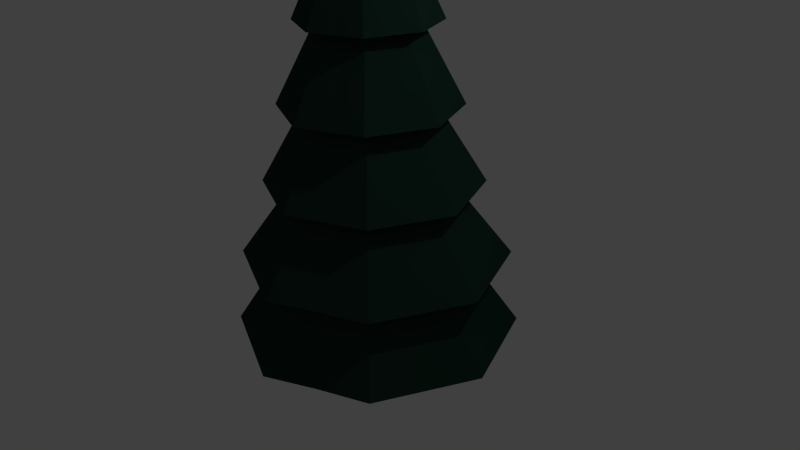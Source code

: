 # Source: tree.blend  (saved by Blender 2.75.0; exported with 4.5.12 LTS)
import bpy
from mathutils import Matrix  # noqa: F401  (used for matrix-valued properties, if any)

bpy.ops.wm.read_factory_settings(use_empty=True)
scene = bpy.context.scene
scene.name = 'Scene'

# ---- collections
col_collection_1 = bpy.data.collections.new('Collection 1'); scene.collection.children.link(col_collection_1)

# ---- materials (node trees are filled in below, after node groups)
mat_brown = bpy.data.materials.new('Brown')
mat_brown.alpha_threshold = 0.0
mat_brown.roughness = 0.5
mat_green = bpy.data.materials.new('Green')
mat_green.alpha_threshold = 0.0
mat_green.roughness = 0.5

# ---- material node trees
mat_brown.use_nodes = True; mat_brown.node_tree.nodes.clear()
_N = mat_brown.node_tree.nodes; _L = mat_brown.node_tree.links
n0 = _N.new('ShaderNodeOutputMaterial'); n0.name = 'Material Output'; n0.location = (300, 300)
n1 = _N.new('ShaderNodeBsdfDiffuse'); n1.name = 'Diffuse BSDF'; n1.location = (10, 300)
n1.inputs[0].default_value = (0.08001, 0.05418, 0.05092, 1.0)
_L.new(n1.outputs[0], n0.inputs[0])
n0.is_active_output = True
mat_green.use_nodes = True; mat_green.node_tree.nodes.clear()
_N = mat_green.node_tree.nodes; _L = mat_green.node_tree.links
n0 = _N.new('ShaderNodeOutputMaterial'); n0.name = 'Material Output'; n0.location = (300, 300)
n1 = _N.new('ShaderNodeBsdfDiffuse'); n1.name = 'Diffuse BSDF'; n1.location = (10, 300)
n1.inputs[0].default_value = (0.01474, 0.04446, 0.03215, 1.0)
_L.new(n1.outputs[0], n0.inputs[0])
n0.is_active_output = True

# ---- world
world_world = bpy.data.worlds.new('World'); scene.world = world_world
world_world.color = (0.05088, 0.05088, 0.05088)
world_world.use_sun_shadow = False
world_world.sun_shadow_jitter_overblur = 0.0
world_world.cycles.sampling_method = 'MANUAL'
world_world.cycles.sample_map_resolution = 256

# ---- cameras
cam_camera = bpy.data.cameras.new('Camera')
cam_camera.clip_end = 100.0
cam_camera.lens = 35.0
cam_camera.sensor_width = 32.0
cam_camera.sensor_height = 18.0
cam_camera.ortho_scale = 7.314
cam_camera.dof.focus_distance = 0.0

# ---- lights
light_lamp = bpy.data.lights.new('Lamp', 'POINT')
light_lamp.transmission_factor = 0.0
light_lamp.cutoff_distance = 30.0
light_lamp.energy = 100.0
light_lamp.shadow_buffer_clip_start = 1.001
light_lamp.shadow_soft_size = 0.1
light_lamp.shadow_maximum_resolution = 0.006
light_lamp.use_absolute_resolution = True
light_lamp.cycles.use_multiple_importance_sampling = False

# ---- meshes
me_cylinder_001 = bpy.data.meshes.new('Cylinder.001')
me_cylinder_001.from_pydata([(-1.822e-09, 0.9633, -1.0), (-1.822e-09, 0.9633, 1.0), (0.6812, 0.6812, -1.0), (0.6812, 0.6812, 1.0), (0.9633, -4.22e-08, -1.0), (0.9633, -4.22e-08, 1.0), (0.6812, -0.6812, -1.0), (0.6812, -0.6812, 1.0), (-8.604e-08, -0.9633, -1.0), (-8.604e-08, -0.9633, 1.0), (-0.6812, -0.6812, -1.0), (-0.6812, -0.6812, 1.0), (-0.9633, 1.14e-08, -1.0), (-0.9633, 1.14e-08, 1.0), (-0.6812, 0.6812, -1.0), (-0.6812, 0.6812, 1.0), (-3.519e-09, 0.7356, -0.1976), (0.5202, 0.5202, -0.1976), (0.7356, -3.225e-08, -0.1976), (0.5202, -0.5202, -0.1976), (-6.783e-08, -0.7356, -0.1976), (-0.5202, -0.5202, -0.1976), (-0.7356, 8.681e-09, -0.1976), (-0.5202, 0.5202, -0.1976)], [], [(16, 1, 3, 17), (17, 3, 5, 18), (18, 5, 7, 19), (19, 7, 9, 20), (20, 9, 11, 21), (21, 11, 13, 22), (3, 1, 15, 13, 11, 9, 7, 5), (23, 15, 1, 16), (22, 13, 15, 23), (0, 2, 4, 6, 8, 10, 12, 14), (12, 22, 23, 14), (14, 23, 16, 0), (10, 21, 22, 12), (8, 20, 21, 10), (6, 19, 20, 8), (4, 18, 19, 6), (2, 17, 18, 4), (0, 16, 17, 2)])
me_cylinder_001.materials.append(mat_brown)
me_cylinder_001.use_remesh_preserve_volume = False
me_cylinder_001.use_remesh_preserve_attributes = False
me_cylinder_001.use_mirror_vertex_groups = False
me_cylinder_001.update()
me_cylinder = bpy.data.meshes.new('Cylinder')
me_cylinder.from_pydata([(-0.009598, 1.409, -1.015), (-0.004145, 0.09908, 5.04), (0.96, 0.9929, -1.0), (0.05813, 0.07252, 5.025), (1.376, 0.02317, -1.015), (0.08493, 0.01001, 5.04), (0.96, -0.9464, -1.0), (0.05813, -0.05217, 5.025), (-0.009598, -1.362, -1.015), (-0.004145, -0.07907, 5.04), (-0.9793, -0.9464, -1.0), (-0.06656, -0.05217, 5.025), (-1.395, 0.02317, -1.015), (-0.09322, 0.01001, 5.04), (-0.9793, 0.9929, -1.0), (-0.06656, 0.07252, 5.025), (-0.009598, 1.216, -0.005949), (-0.009598, 1.023, 1.004), (-0.009598, 0.8301, 2.013), (-0.009598, 0.6372, 3.023), (-0.009598, 0.4444, 4.032), (0.2852, 0.3181, 4.02), (0.4202, 0.4531, 3.016), (0.5551, 0.588, 2.012), (0.6901, 0.723, 1.008), (0.8251, 0.858, 0.003949), (0.4116, 0.02317, 4.032), (0.6045, 0.02317, 3.023), (0.7973, 0.02317, 2.013), (0.9901, 0.02317, 1.004), (1.183, 0.02317, -0.005949), (0.2852, -0.2716, 4.02), (0.4202, -0.4065, 3.016), (0.5551, -0.5415, 2.012), (0.6901, -0.6765, 1.008), (0.8251, -0.8114, 0.003949), (-0.009598, -0.3981, 4.032), (-0.009598, -0.5909, 3.023), (-0.009598, -0.7837, 2.013), (-0.009598, -0.9766, 1.004), (-0.009598, -1.169, -0.005949), (-0.3045, -0.2716, 4.02), (-0.4394, -0.4065, 3.016), (-0.5744, -0.5415, 2.012), (-0.7094, -0.6765, 1.008), (-0.8443, -0.8114, 0.003949), (-0.4308, 0.02317, 4.032), (-0.6237, 0.02317, 3.023), (-0.8165, 0.02317, 2.013), (-1.009, 0.02317, 1.004), (-1.202, 0.02317, -0.005949), (-0.3045, 0.3181, 4.02), (-0.4394, 0.4531, 3.016), (-0.5744, 0.588, 2.012), (-0.7094, 0.723, 1.008), (-0.8443, 0.858, 0.003949), (-0.009598, 0.6557, 4.032), (0.4331, 0.466, 4.02), (0.623, 0.02317, 4.032), (0.4331, -0.4195, 4.02), (-0.009598, -0.6094, 4.032), (-0.4524, -0.4195, 4.02), (-0.6422, 0.02317, 4.032), (-0.4524, 0.466, 4.02), (-0.009598, 0.9195, 3.025), (0.6177, 0.6506, 3.018), (0.8867, 0.02317, 3.025), (0.6177, -0.6041, 3.018), (-0.009598, -0.8731, 3.025), (-0.637, -0.6041, 3.018), (-0.9059, 0.02317, 3.025), (-0.637, 0.6506, 3.018), (-0.009598, 1.17, 2.013), (0.7933, 0.8262, 2.012), (1.138, 0.02317, 2.013), (0.7933, -0.7796, 2.012), (-0.009598, -1.124, 2.013), (-0.8125, -0.7796, 2.012), (-1.157, 0.02317, 2.013), (-0.8125, 0.8262, 2.012), (0.4752, -1.147, -1.0), (0.02696, -0.06509, 5.025), (0.4077, -0.9843, 0.003949), (0.3402, -0.8214, 1.008), (0.2727, -0.6585, 2.012), (0.2053, -0.4955, 3.016), (0.1378, -0.3326, 4.02), (0.2117, -0.5112, 4.02), (0.304, -0.734, 3.018), (0.3918, -0.9459, 2.012), (-0.02566, 1.47, 1.004), (0.9603, 1.047, 1.008), (1.383, 0.06194, 1.004), (0.9603, -0.9242, 1.008), (-0.02566, -1.347, 1.004), (-1.011, -0.9242, 1.008), (-1.434, 0.06194, 1.004), (-1.011, 1.047, 1.008), (0.4674, -1.128, 1.008), (-0.03171, 1.832, -0.005949), (1.197, 1.305, 0.003949), (1.724, 0.07656, -0.005949), (1.197, -1.153, 0.003949), (-0.03171, -1.679, -0.005949), (-1.26, -1.153, 0.003949), (-1.787, 0.07656, -0.005949), (-1.26, 1.305, 0.003949), (0.5828, -1.407, 0.003949), (1.284, 1.382, -1.0), (1.847, 0.06965, -1.015), (1.284, -1.243, -1.0), (-0.02885, -1.806, -1.015), (-1.341, -1.243, -1.0), (-1.904, 0.06965, -1.015), (-1.341, 1.382, -1.0), (-0.02885, 1.945, -1.015), (0.6276, -1.515, -1.0)], [], [(56, 1, 3, 57), (57, 3, 5, 58), (58, 5, 7, 59), (87, 81, 9, 60), (60, 9, 11, 61), (61, 11, 13, 62), (3, 1, 15, 13, 11, 9, 81, 7, 5), (63, 15, 1, 56), (62, 13, 15, 63), (0, 2, 4, 6, 80, 8, 10, 12, 14), (113, 50, 55, 114), (105, 49, 54, 106), (96, 48, 53, 97), (78, 47, 52, 79), (70, 46, 51, 71), (114, 55, 16, 115), (106, 54, 17, 99), (97, 53, 18, 90), (79, 52, 19, 72), (71, 51, 20, 64), (112, 45, 50, 113), (104, 44, 49, 105), (95, 43, 48, 96), (77, 42, 47, 78), (69, 41, 46, 70), (111, 40, 45, 112), (103, 39, 44, 104), (94, 38, 43, 95), (76, 37, 42, 77), (68, 36, 41, 69), (116, 82, 40, 111), (107, 83, 39, 103), (98, 84, 38, 94), (89, 85, 37, 76), (88, 86, 36, 68), (109, 30, 35, 110), (101, 29, 34, 102), (92, 28, 33, 93), (74, 27, 32, 75), (66, 26, 31, 67), (108, 25, 30, 109), (100, 24, 29, 101), (91, 23, 28, 92), (73, 22, 27, 74), (65, 21, 26, 66), (115, 16, 25, 108), (99, 17, 24, 100), (90, 18, 23, 91), (72, 19, 22, 73), (64, 20, 21, 65), (46, 62, 63, 51), (51, 63, 56, 20), (41, 61, 62, 46), (36, 60, 61, 41), (86, 87, 60, 36), (26, 58, 59, 31), (21, 57, 58, 26), (20, 56, 57, 21), (19, 64, 65, 22), (22, 65, 66, 27), (27, 66, 67, 32), (85, 88, 68, 37), (37, 68, 69, 42), (42, 69, 70, 47), (52, 71, 64, 19), (47, 70, 71, 52), (18, 72, 73, 23), (23, 73, 74, 28), (28, 74, 75, 33), (84, 89, 76, 38), (38, 76, 77, 43), (43, 77, 78, 48), (53, 79, 72, 18), (48, 78, 79, 53), (33, 75, 89, 84), (32, 67, 88, 85), (31, 59, 87, 86), (67, 31, 86, 88), (75, 32, 85, 89), (93, 33, 84, 98), (102, 34, 83, 107), (110, 35, 82, 116), (59, 7, 81, 87), (34, 93, 98, 83), (17, 90, 91, 24), (24, 91, 92, 29), (29, 92, 93, 34), (83, 98, 94, 39), (39, 94, 95, 44), (44, 95, 96, 49), (54, 97, 90, 17), (49, 96, 97, 54), (35, 102, 107, 82), (16, 99, 100, 25), (25, 100, 101, 30), (30, 101, 102, 35), (82, 107, 103, 40), (40, 103, 104, 45), (45, 104, 105, 50), (55, 106, 99, 16), (50, 105, 106, 55), (6, 110, 116, 80), (0, 115, 108, 2), (2, 108, 109, 4), (4, 109, 110, 6), (80, 116, 111, 8), (8, 111, 112, 10), (10, 112, 113, 12), (14, 114, 115, 0), (12, 113, 114, 14)])
me_cylinder.materials.append(mat_green)
me_cylinder.use_remesh_preserve_volume = False
me_cylinder.use_remesh_preserve_attributes = False
me_cylinder.use_mirror_vertex_groups = False
me_cylinder.update()

# ---- objects
ob_cylinder_001 = bpy.data.objects.new('Cylinder.001', me_cylinder_001)
ob_cylinder = bpy.data.objects.new('Cylinder', me_cylinder)
ob_lamp = bpy.data.objects.new('Lamp', light_lamp)
ob_camera = bpy.data.objects.new('Camera', cam_camera)

# ---- transforms, parenting, visibility, modifiers, constraints
ob_cylinder_001.location = (0.0, 0.0, -1.034)
ob_cylinder_001.scale = (0.5025, 0.5708, 0.928)
ob_cylinder_001.lineart.crease_threshold = 0.0
ob_cylinder.location = (0.0, 0.0, 0.0)
ob_cylinder.lineart.crease_threshold = 0.0
ob_lamp.location = (4.076, 1.005, 5.904)
ob_lamp.rotation_euler = (0.6503, 0.05522, 1.866)
ob_lamp.lock_rotations_4d = False
ob_lamp.empty_display_type = 'ARROWS'
ob_lamp.color = (0.0, 0.0, 0.0, 0.0)
ob_lamp.lineart.crease_threshold = 0.0
ob_camera.location = (7.481, -6.508, 5.344)
ob_camera.rotation_euler = (1.109, 0.01082, 0.8149)
ob_camera.lock_rotations_4d = False
ob_camera.empty_display_type = 'ARROWS'
ob_camera.color = (0.0, 0.0, 0.0, 0.0)
ob_camera.display_type = 'WIRE'
ob_camera.lineart.crease_threshold = 0.0

# ---- collection membership
col_collection_1.objects.link(ob_cylinder_001)
col_collection_1.objects.link(ob_cylinder)
col_collection_1.objects.link(ob_lamp)
col_collection_1.objects.link(ob_camera)

# ---- scene / render settings (as saved in the file)
scene.camera = ob_camera
scene.frame_start = 1; scene.frame_end = 250; scene.frame_set(1)
scene.render.engine = 'CYCLES'
scene.render.resolution_percentage = 50
scene.render.dither_intensity = 0.0
scene.cycles.use_denoising = False
scene.cycles.samples = 10
scene.cycles.sampling_pattern = 'TABULATED_SOBOL'
scene.cycles.light_sampling_threshold = 0.0
scene.cycles.use_adaptive_sampling = False
scene.cycles.use_light_tree = False
scene.cycles.blur_glossy = 0.0
scene.cycles.pixel_filter_type = 'GAUSSIAN'
scene.cycles.sample_clamp_indirect = 0.0
scene.view_settings.view_transform = 'Standard'
bpy.context.view_layer.update()
